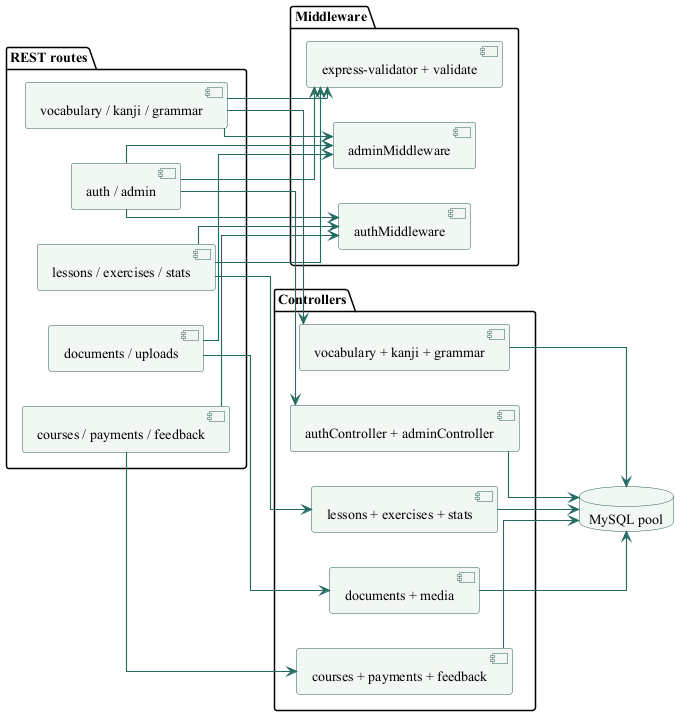

The diagram above was rendered by PlantUML. Its source (embedded in the PNG):
@startuml
skinparam backgroundColor #FFFFFF
skinparam defaultFontName "Times New Roman"
skinparam defaultFontSize 14
skinparam shadowing false
skinparam ArrowColor #236B61
skinparam ArrowThickness 1.1
skinparam BorderColor #315C55
skinparam ActorBorderColor #315C55
skinparam ActorFontColor #203D39
skinparam UsecaseBorderColor #315C55
skinparam UsecaseBackgroundColor #F1F7F3
skinparam ComponentBorderColor #315C55
skinparam ComponentBackgroundColor #F1F7F3
skinparam ClassBorderColor #315C55
skinparam ClassBackgroundColor #F8FAF8
skinparam DatabaseBorderColor #315C55
skinparam DatabaseBackgroundColor #F1F7F3
skinparam linetype ortho
left to right direction
package "REST routes" {
  [auth / admin] as R1
  [vocabulary / kanji / grammar] as R2
  [lessons / exercises / stats] as R3
  [courses / payments / feedback] as R4
  [documents / uploads] as R5
}
package "Middleware" {
  [authMiddleware] as Auth
  [adminMiddleware] as Admin
  [express-validator + validate] as Validate
}
package "Controllers" {
  [authController + adminController] as C1
  [vocabulary + kanji + grammar] as C2
  [lessons + exercises + stats] as C3
  [courses + payments + feedback] as C4
  [documents + media] as C5
}
database "MySQL pool" as DB
R1 --> Auth
R1 --> Admin
R2 --> Admin
R3 --> Auth
R4 --> Auth
R5 --> Admin
R1 --> Validate
R2 --> Validate
R3 --> Validate
R1 --> C1
R2 --> C2
R3 --> C3
R4 --> C4
R5 --> C5
C1 --> DB
C2 --> DB
C3 --> DB
C4 --> DB
C5 --> DB
@enduml